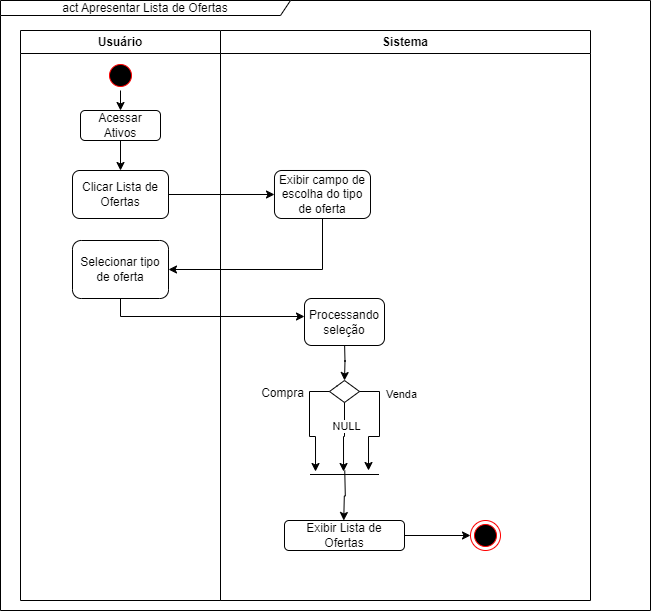

The diagram above was exported from draw.io. Its source (the exported page's mxGraphModel, read from the mxfile embedded in the PNG):
<mxGraphModel dx="880" dy="494" grid="1" gridSize="10" guides="1" tooltips="1" connect="1" arrows="1" fold="1" page="1" pageScale="1" pageWidth="827" pageHeight="1169" math="0" shadow="0">
  <root>
    <mxCell id="zh1j7zl9ZTayOch2U8ji-0" />
    <mxCell id="zh1j7zl9ZTayOch2U8ji-1" parent="zh1j7zl9ZTayOch2U8ji-0" />
    <mxCell id="zh1j7zl9ZTayOch2U8ji-2" value="Usuário" style="swimlane;whiteSpace=wrap;html=1;" vertex="1" parent="zh1j7zl9ZTayOch2U8ji-1">
      <mxGeometry x="120" y="40" width="200" height="570" as="geometry">
        <mxRectangle x="120" y="40" width="80" height="30" as="alternateBounds" />
      </mxGeometry>
    </mxCell>
    <mxCell id="zh1j7zl9ZTayOch2U8ji-3" style="edgeStyle=orthogonalEdgeStyle;rounded=0;orthogonalLoop=1;jettySize=auto;html=1;exitX=0.5;exitY=1;exitDx=0;exitDy=0;entryX=0.5;entryY=0;entryDx=0;entryDy=0;" edge="1" parent="zh1j7zl9ZTayOch2U8ji-2" source="zh1j7zl9ZTayOch2U8ji-4" target="zh1j7zl9ZTayOch2U8ji-6">
      <mxGeometry relative="1" as="geometry" />
    </mxCell>
    <mxCell id="zh1j7zl9ZTayOch2U8ji-4" value="" style="ellipse;html=1;shape=startState;fillColor=#000000;strokeColor=#ff0000;" vertex="1" parent="zh1j7zl9ZTayOch2U8ji-2">
      <mxGeometry x="85" y="30" width="30" height="30" as="geometry" />
    </mxCell>
    <mxCell id="zh1j7zl9ZTayOch2U8ji-5" style="edgeStyle=orthogonalEdgeStyle;rounded=0;orthogonalLoop=1;jettySize=auto;html=1;exitX=0.5;exitY=1;exitDx=0;exitDy=0;entryX=0.5;entryY=0;entryDx=0;entryDy=0;" edge="1" parent="zh1j7zl9ZTayOch2U8ji-2" source="zh1j7zl9ZTayOch2U8ji-6" target="zh1j7zl9ZTayOch2U8ji-7">
      <mxGeometry relative="1" as="geometry" />
    </mxCell>
    <mxCell id="zh1j7zl9ZTayOch2U8ji-6" value="Acessar Ativos" style="rounded=1;whiteSpace=wrap;html=1;" vertex="1" parent="zh1j7zl9ZTayOch2U8ji-2">
      <mxGeometry x="60" y="80" width="80" height="30" as="geometry" />
    </mxCell>
    <mxCell id="zh1j7zl9ZTayOch2U8ji-7" value="Clicar&lt;span style=&quot;background-color: initial;&quot;&gt;&amp;nbsp;Lista de Ofertas&lt;/span&gt;" style="rounded=1;whiteSpace=wrap;html=1;" vertex="1" parent="zh1j7zl9ZTayOch2U8ji-2">
      <mxGeometry x="52" y="140" width="96" height="48" as="geometry" />
    </mxCell>
    <mxCell id="zh1j7zl9ZTayOch2U8ji-8" value="Sistema" style="swimlane;whiteSpace=wrap;html=1;" vertex="1" parent="zh1j7zl9ZTayOch2U8ji-1">
      <mxGeometry x="320" y="40" width="370" height="570" as="geometry" />
    </mxCell>
    <mxCell id="zh1j7zl9ZTayOch2U8ji-9" value="" style="edgeStyle=orthogonalEdgeStyle;rounded=0;orthogonalLoop=1;jettySize=auto;html=1;" edge="1" parent="zh1j7zl9ZTayOch2U8ji-8">
      <mxGeometry relative="1" as="geometry">
        <mxPoint x="124" y="310" as="sourcePoint" />
        <mxPoint x="124" y="350" as="targetPoint" />
      </mxGeometry>
    </mxCell>
    <mxCell id="zh1j7zl9ZTayOch2U8ji-10" value="act&amp;nbsp;&lt;span style=&quot;background-color: initial;&quot;&gt;Apresentar Lista de Ofertas&lt;/span&gt;" style="shape=umlFrame;whiteSpace=wrap;html=1;pointerEvents=0;width=290;height=15;" vertex="1" parent="zh1j7zl9ZTayOch2U8ji-1">
      <mxGeometry x="100" y="10" width="650" height="610" as="geometry" />
    </mxCell>
    <mxCell id="zh1j7zl9ZTayOch2U8ji-11" style="edgeStyle=orthogonalEdgeStyle;rounded=0;orthogonalLoop=1;jettySize=auto;html=1;entryX=0;entryY=0.5;entryDx=0;entryDy=0;exitX=0.5;exitY=1;exitDx=0;exitDy=0;" edge="1" parent="zh1j7zl9ZTayOch2U8ji-1" source="zh1j7zl9ZTayOch2U8ji-12">
      <mxGeometry relative="1" as="geometry">
        <mxPoint x="250" y="308" as="sourcePoint" />
        <mxPoint x="404" y="326" as="targetPoint" />
        <Array as="points">
          <mxPoint x="220" y="326" />
        </Array>
      </mxGeometry>
    </mxCell>
    <mxCell id="zh1j7zl9ZTayOch2U8ji-12" value="Selecionar tipo de oferta" style="rounded=1;whiteSpace=wrap;html=1;" vertex="1" parent="zh1j7zl9ZTayOch2U8ji-1">
      <mxGeometry x="172" y="250" width="96" height="58" as="geometry" />
    </mxCell>
    <mxCell id="zh1j7zl9ZTayOch2U8ji-13" style="edgeStyle=orthogonalEdgeStyle;rounded=0;orthogonalLoop=1;jettySize=auto;html=1;exitX=0.5;exitY=1;exitDx=0;exitDy=0;entryX=1;entryY=0.5;entryDx=0;entryDy=0;" edge="1" parent="zh1j7zl9ZTayOch2U8ji-1" source="zh1j7zl9ZTayOch2U8ji-14" target="zh1j7zl9ZTayOch2U8ji-12">
      <mxGeometry relative="1" as="geometry" />
    </mxCell>
    <mxCell id="zh1j7zl9ZTayOch2U8ji-14" value="Exibir campo de escolha do tipo de oferta" style="rounded=1;whiteSpace=wrap;html=1;" vertex="1" parent="zh1j7zl9ZTayOch2U8ji-1">
      <mxGeometry x="374" y="180" width="96" height="48" as="geometry" />
    </mxCell>
    <mxCell id="zh1j7zl9ZTayOch2U8ji-15" style="edgeStyle=orthogonalEdgeStyle;rounded=0;orthogonalLoop=1;jettySize=auto;html=1;exitX=1;exitY=0.5;exitDx=0;exitDy=0;entryX=0;entryY=0.5;entryDx=0;entryDy=0;" edge="1" parent="zh1j7zl9ZTayOch2U8ji-1" source="zh1j7zl9ZTayOch2U8ji-7" target="zh1j7zl9ZTayOch2U8ji-14">
      <mxGeometry relative="1" as="geometry" />
    </mxCell>
    <mxCell id="zh1j7zl9ZTayOch2U8ji-16" value="Processando seleção" style="rounded=1;whiteSpace=wrap;html=1;" vertex="1" parent="zh1j7zl9ZTayOch2U8ji-1">
      <mxGeometry x="404" y="308" width="80" height="47" as="geometry" />
    </mxCell>
    <mxCell id="zh1j7zl9ZTayOch2U8ji-22" value="" style="rhombus;whiteSpace=wrap;html=1;rounded=1;arcSize=0;" vertex="1" parent="zh1j7zl9ZTayOch2U8ji-1">
      <mxGeometry x="429" y="390" width="30" height="22" as="geometry" />
    </mxCell>
    <mxCell id="NrYvjqViR1KpYfdpF6Nm-0" value="" style="line;strokeWidth=1;fillColor=none;align=left;verticalAlign=middle;spacingTop=-1;spacingLeft=3;spacingRight=3;rotatable=0;labelPosition=right;points=[];portConstraint=eastwest;strokeColor=inherit;" vertex="1" parent="zh1j7zl9ZTayOch2U8ji-1">
      <mxGeometry x="409.5" y="480" width="69" height="8" as="geometry" />
    </mxCell>
    <mxCell id="NrYvjqViR1KpYfdpF6Nm-3" style="edgeStyle=orthogonalEdgeStyle;rounded=0;orthogonalLoop=1;jettySize=auto;html=1;exitX=0;exitY=0.5;exitDx=0;exitDy=0;entryX=0.08;entryY=0.125;entryDx=0;entryDy=0;entryPerimeter=0;" edge="1" parent="zh1j7zl9ZTayOch2U8ji-1" source="zh1j7zl9ZTayOch2U8ji-22" target="NrYvjqViR1KpYfdpF6Nm-0">
      <mxGeometry relative="1" as="geometry" />
    </mxCell>
    <mxCell id="NrYvjqViR1KpYfdpF6Nm-4" value="Compra" style="text;html=1;align=center;verticalAlign=middle;resizable=0;points=[];autosize=1;strokeColor=none;fillColor=none;" vertex="1" parent="zh1j7zl9ZTayOch2U8ji-1">
      <mxGeometry x="347" y="388" width="70" height="30" as="geometry" />
    </mxCell>
    <mxCell id="NrYvjqViR1KpYfdpF6Nm-5" style="edgeStyle=orthogonalEdgeStyle;rounded=0;orthogonalLoop=1;jettySize=auto;html=1;entryX=0.486;entryY=0.125;entryDx=0;entryDy=0;entryPerimeter=0;" edge="1" parent="zh1j7zl9ZTayOch2U8ji-1" source="zh1j7zl9ZTayOch2U8ji-22" target="NrYvjqViR1KpYfdpF6Nm-0">
      <mxGeometry relative="1" as="geometry" />
    </mxCell>
    <mxCell id="NrYvjqViR1KpYfdpF6Nm-6" value="NULL" style="edgeLabel;html=1;align=center;verticalAlign=middle;resizable=0;points=[];" vertex="1" connectable="0" parent="NrYvjqViR1KpYfdpF6Nm-5">
      <mxGeometry x="-0.3429" y="1" relative="1" as="geometry">
        <mxPoint as="offset" />
      </mxGeometry>
    </mxCell>
    <mxCell id="NrYvjqViR1KpYfdpF6Nm-7" style="edgeStyle=orthogonalEdgeStyle;rounded=0;orthogonalLoop=1;jettySize=auto;html=1;exitX=1;exitY=0.5;exitDx=0;exitDy=0;entryX=0.848;entryY=0;entryDx=0;entryDy=0;entryPerimeter=0;" edge="1" parent="zh1j7zl9ZTayOch2U8ji-1" source="zh1j7zl9ZTayOch2U8ji-22" target="NrYvjqViR1KpYfdpF6Nm-0">
      <mxGeometry relative="1" as="geometry" />
    </mxCell>
    <mxCell id="NrYvjqViR1KpYfdpF6Nm-8" value="Venda" style="edgeLabel;html=1;align=center;verticalAlign=middle;resizable=0;points=[];" vertex="1" connectable="0" parent="NrYvjqViR1KpYfdpF6Nm-7">
      <mxGeometry x="-0.4182" y="-1" relative="1" as="geometry">
        <mxPoint x="22" y="-10" as="offset" />
      </mxGeometry>
    </mxCell>
    <mxCell id="NrYvjqViR1KpYfdpF6Nm-14" value="" style="edgeStyle=orthogonalEdgeStyle;rounded=0;orthogonalLoop=1;jettySize=auto;html=1;" edge="1" parent="zh1j7zl9ZTayOch2U8ji-1" source="NrYvjqViR1KpYfdpF6Nm-9" target="NrYvjqViR1KpYfdpF6Nm-12">
      <mxGeometry relative="1" as="geometry" />
    </mxCell>
    <mxCell id="NrYvjqViR1KpYfdpF6Nm-9" value="Exibir Lista de Ofertas" style="rounded=1;whiteSpace=wrap;html=1;" vertex="1" parent="zh1j7zl9ZTayOch2U8ji-1">
      <mxGeometry x="384" y="530" width="120" height="30" as="geometry" />
    </mxCell>
    <mxCell id="NrYvjqViR1KpYfdpF6Nm-10" style="edgeStyle=orthogonalEdgeStyle;rounded=0;orthogonalLoop=1;jettySize=auto;html=1;" edge="1" parent="zh1j7zl9ZTayOch2U8ji-1">
      <mxGeometry relative="1" as="geometry">
        <mxPoint x="444.25" y="480" as="sourcePoint" />
        <mxPoint x="443.25" y="530" as="targetPoint" />
      </mxGeometry>
    </mxCell>
    <mxCell id="NrYvjqViR1KpYfdpF6Nm-12" value="" style="ellipse;html=1;shape=endState;fillColor=#000000;strokeColor=#ff0000;" vertex="1" parent="zh1j7zl9ZTayOch2U8ji-1">
      <mxGeometry x="570" y="530" width="30" height="30" as="geometry" />
    </mxCell>
  </root>
</mxGraphModel>